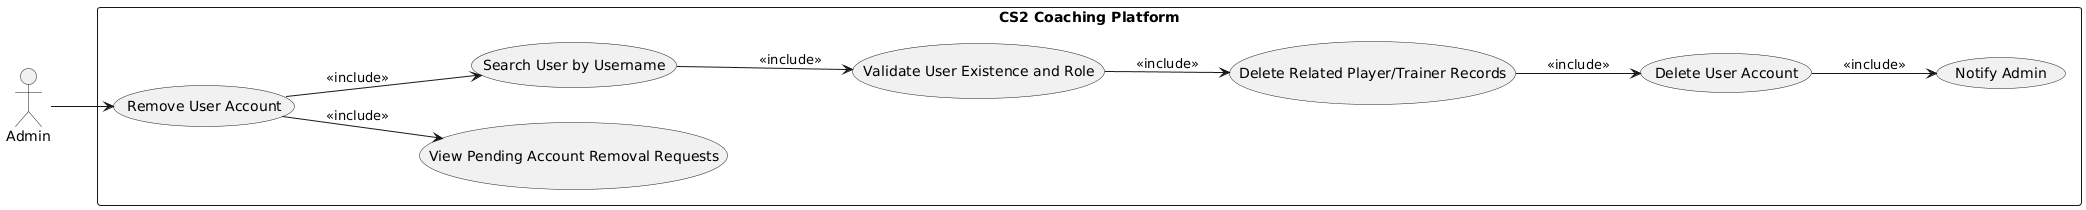

The diagram above was rendered by PlantUML. Its source (embedded in the PNG):
@startuml
left to right direction

actor Admin

rectangle "CS2 Coaching Platform" {
    usecase "Remove User Account" as UC1
    usecase "View Pending Account Removal Requests" as UC2
    usecase "Search User by Username" as UC3
    usecase "Validate User Existence and Role" as UC4
    usecase "Delete Related Player/Trainer Records" as UC5
    usecase "Delete User Account" as UC6
    usecase "Notify Admin" as UC7
}

Admin --> UC1
UC1 --> UC2 : <<include>>
UC1 --> UC3 : <<include>>
UC3 --> UC4 : <<include>>
UC4 --> UC5 : <<include>>
UC5 --> UC6 : <<include>>
UC6 --> UC7 : <<include>>
@enduml